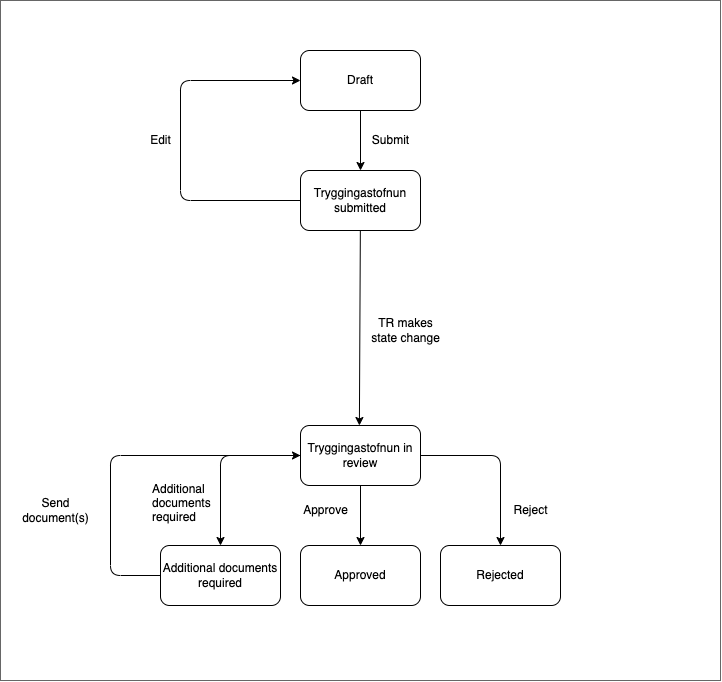

The diagram above was exported from draw.io. Its source (the exported page's mxGraphModel, read from the mxfile embedded in the PNG):
<mxGraphModel dx="1950" dy="825" grid="1" gridSize="10" guides="1" tooltips="1" connect="1" arrows="1" fold="1" page="1" pageScale="1" pageWidth="827" pageHeight="1169" background="none" math="0" shadow="0">
  <root>
    <mxCell id="0" />
    <mxCell id="1" parent="0" />
    <mxCell id="124" value="" style="whiteSpace=wrap;html=1;fillColor=#FFFFFF;gradientColor=none;strokeColor=#666666;" parent="1" vertex="1">
      <mxGeometry x="-40" y="40" width="720" height="680" as="geometry" />
    </mxCell>
    <mxCell id="2" value="Draft" style="rounded=1;whiteSpace=wrap;html=1;fillColor=#FFFFFF;strokeColor=#000000;fontColor=#000000;" parent="1" vertex="1">
      <mxGeometry x="260" y="90" width="120" height="60" as="geometry" />
    </mxCell>
    <mxCell id="3" value="Tryggingastofnun submitted" style="rounded=1;whiteSpace=wrap;html=1;fillColor=#FFFFFF;strokeColor=#000000;fontColor=#000000;" parent="1" vertex="1">
      <mxGeometry x="260" y="210" width="120" height="60" as="geometry" />
    </mxCell>
    <mxCell id="4" value="Tryggingastofnun in review" style="rounded=1;whiteSpace=wrap;html=1;fillColor=#FFFFFF;strokeColor=#000000;fontColor=#000000;" parent="1" vertex="1">
      <mxGeometry x="260" y="465" width="120" height="60" as="geometry" />
    </mxCell>
    <mxCell id="6" value="Additional documents required" style="rounded=1;whiteSpace=wrap;html=1;fillColor=#FFFFFF;strokeColor=#000000;fontColor=#000000;" parent="1" vertex="1">
      <mxGeometry x="120" y="585" width="120" height="60" as="geometry" />
    </mxCell>
    <mxCell id="7" value="Approved" style="rounded=1;whiteSpace=wrap;html=1;fillColor=#FFFFFF;strokeColor=#000000;fontColor=#000000;" parent="1" vertex="1">
      <mxGeometry x="260" y="585" width="120" height="60" as="geometry" />
    </mxCell>
    <mxCell id="11" value="" style="endArrow=classic;html=1;entryX=0.5;entryY=0;entryDx=0;entryDy=0;exitX=0.5;exitY=1;exitDx=0;exitDy=0;fontColor=#FFFFFF;strokeColor=#000000;" parent="1" source="2" target="3" edge="1">
      <mxGeometry width="50" height="50" relative="1" as="geometry">
        <mxPoint x="410" y="650" as="sourcePoint" />
        <mxPoint x="460" y="600" as="targetPoint" />
      </mxGeometry>
    </mxCell>
    <mxCell id="13" value="" style="endArrow=classic;html=1;exitX=0;exitY=0.5;exitDx=0;exitDy=0;fontColor=#FFFFFF;strokeColor=#000000;entryX=0.5;entryY=0;entryDx=0;entryDy=0;" parent="1" source="4" target="6" edge="1">
      <mxGeometry width="50" height="50" relative="1" as="geometry">
        <mxPoint x="320" y="525" as="sourcePoint" />
        <mxPoint x="320" y="585" as="targetPoint" />
        <Array as="points">
          <mxPoint x="180" y="495" />
        </Array>
      </mxGeometry>
    </mxCell>
    <mxCell id="14" value="" style="endArrow=classic;html=1;entryX=0;entryY=0.5;entryDx=0;entryDy=0;exitX=0;exitY=0.5;exitDx=0;exitDy=0;fontColor=#FFFFFF;strokeColor=#000000;" parent="1" source="6" target="4" edge="1">
      <mxGeometry width="50" height="50" relative="1" as="geometry">
        <mxPoint x="70" y="615" as="sourcePoint" />
        <mxPoint x="70" y="675" as="targetPoint" />
        <Array as="points">
          <mxPoint x="70" y="615" />
          <mxPoint x="70" y="495" />
        </Array>
      </mxGeometry>
    </mxCell>
    <mxCell id="15" value="" style="endArrow=classic;html=1;exitX=0;exitY=0.5;exitDx=0;exitDy=0;fontColor=#FFFFFF;strokeColor=#000000;entryX=0;entryY=0.5;entryDx=0;entryDy=0;" parent="1" source="3" target="2" edge="1">
      <mxGeometry width="50" height="50" relative="1" as="geometry">
        <mxPoint x="140" y="300" as="sourcePoint" />
        <mxPoint x="140" y="120" as="targetPoint" />
        <Array as="points">
          <mxPoint x="140" y="240" />
          <mxPoint x="140" y="120" />
        </Array>
      </mxGeometry>
    </mxCell>
    <mxCell id="26" value="Edit" style="text;html=1;align=center;verticalAlign=middle;resizable=0;points=[];autosize=1;strokeColor=none;fillColor=none;fontColor=#000000;" parent="1" vertex="1">
      <mxGeometry x="100" y="165" width="40" height="30" as="geometry" />
    </mxCell>
    <mxCell id="28" value="Reject" style="text;html=1;align=center;verticalAlign=middle;resizable=0;points=[];autosize=1;strokeColor=none;fillColor=none;fontColor=#000000;" parent="1" vertex="1">
      <mxGeometry x="460" y="535" width="60" height="30" as="geometry" />
    </mxCell>
    <mxCell id="30" value="Submit" style="text;html=1;align=center;verticalAlign=middle;resizable=0;points=[];autosize=1;strokeColor=none;fillColor=none;fontColor=#000000;" parent="1" vertex="1">
      <mxGeometry x="320" y="165" width="60" height="30" as="geometry" />
    </mxCell>
    <mxCell id="32" value="Additional&#10;documents &#10;required" style="text;fontColor=#000000;" parent="1" vertex="1">
      <mxGeometry x="110" y="515" width="65" height="50" as="geometry" />
    </mxCell>
    <mxCell id="37" value="Approve" style="text;html=1;align=center;verticalAlign=middle;resizable=0;points=[];autosize=1;strokeColor=none;fillColor=none;fontColor=#000000;" parent="1" vertex="1">
      <mxGeometry x="250" y="535" width="70" height="30" as="geometry" />
    </mxCell>
    <mxCell id="40" value="Send &lt;br&gt;document(s)" style="text;html=1;align=center;verticalAlign=middle;resizable=0;points=[];autosize=1;strokeColor=none;fillColor=none;fontColor=#000000;" parent="1" vertex="1">
      <mxGeometry x="-30" y="530" width="90" height="40" as="geometry" />
    </mxCell>
    <mxCell id="48" value="Rejected" style="rounded=1;whiteSpace=wrap;html=1;fillColor=#FFFFFF;strokeColor=#000000;fontColor=#000000;" parent="1" vertex="1">
      <mxGeometry x="400" y="585" width="120" height="60" as="geometry" />
    </mxCell>
    <mxCell id="50" value="" style="endArrow=classic;html=1;exitX=0.5;exitY=1;exitDx=0;exitDy=0;fontColor=#FFFFFF;strokeColor=#000000;entryX=0.5;entryY=0;entryDx=0;entryDy=0;" parent="1" source="4" target="7" edge="1">
      <mxGeometry width="50" height="50" relative="1" as="geometry">
        <mxPoint x="330" y="535" as="sourcePoint" />
        <mxPoint x="190" y="595" as="targetPoint" />
      </mxGeometry>
    </mxCell>
    <mxCell id="51" value="" style="endArrow=classic;html=1;exitX=1;exitY=0.5;exitDx=0;exitDy=0;fontColor=#FFFFFF;strokeColor=#000000;entryX=0.5;entryY=0;entryDx=0;entryDy=0;" parent="1" source="4" target="48" edge="1">
      <mxGeometry width="50" height="50" relative="1" as="geometry">
        <mxPoint x="340" y="545" as="sourcePoint" />
        <mxPoint x="200" y="605" as="targetPoint" />
        <Array as="points">
          <mxPoint x="460" y="495" />
        </Array>
      </mxGeometry>
    </mxCell>
    <mxCell id="53" value="TR makes &lt;br&gt;state change" style="text;html=1;align=center;verticalAlign=middle;resizable=0;points=[];autosize=1;strokeColor=none;fillColor=none;fontColor=#000000;" parent="1" vertex="1">
      <mxGeometry x="320" y="350" width="90" height="40" as="geometry" />
    </mxCell>
    <mxCell id="54" value="" style="endArrow=classic;html=1;fontColor=#FFFFFF;strokeColor=#000000;entryX=0.5;entryY=0;entryDx=0;entryDy=0;" parent="1" edge="1" source="3">
      <mxGeometry width="50" height="50" relative="1" as="geometry">
        <mxPoint x="319" y="350" as="sourcePoint" />
        <mxPoint x="318.89" y="465" as="targetPoint" />
      </mxGeometry>
    </mxCell>
  </root>
</mxGraphModel>